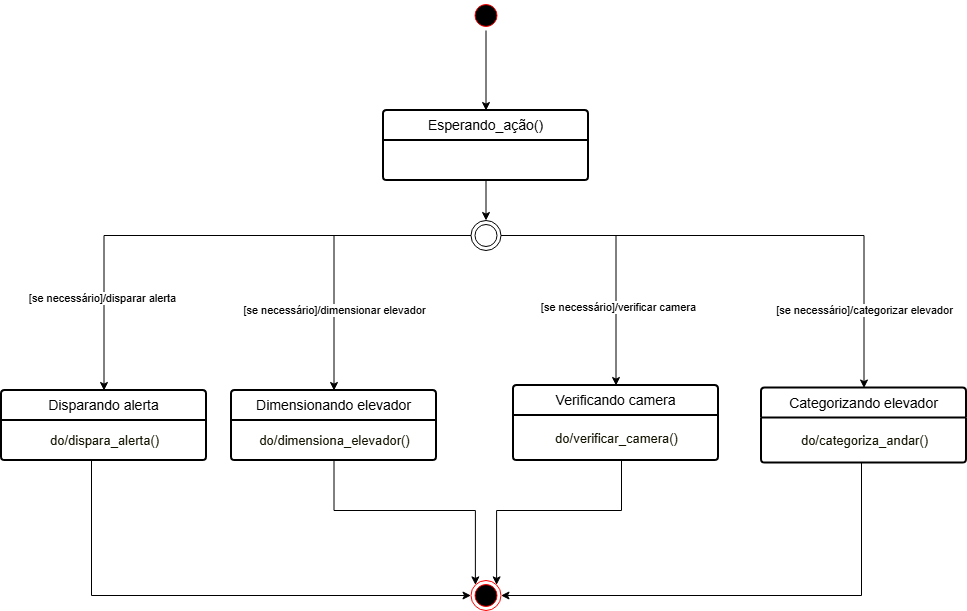

The diagram above was exported from draw.io. Its source (the exported page's mxGraphModel, read from the mxfile embedded in the PNG):
<mxGraphModel dx="1665" dy="777" grid="1" gridSize="10" guides="1" tooltips="1" connect="1" arrows="1" fold="1" page="1" pageScale="1" pageWidth="827" pageHeight="1169" math="0" shadow="0">
  <root>
    <mxCell id="0" />
    <mxCell id="1" parent="0" />
    <mxCell id="52gb4xW0jZgqsH69EW8g-35" style="edgeStyle=orthogonalEdgeStyle;rounded=0;orthogonalLoop=1;jettySize=auto;html=1;entryX=0.5;entryY=0;entryDx=0;entryDy=0;" edge="1" parent="1" source="52gb4xW0jZgqsH69EW8g-2" target="52gb4xW0jZgqsH69EW8g-32">
      <mxGeometry relative="1" as="geometry" />
    </mxCell>
    <mxCell id="52gb4xW0jZgqsH69EW8g-2" value="" style="ellipse;html=1;shape=startState;fillColor=#000000;strokeColor=#ff0000;" vertex="1" parent="1">
      <mxGeometry x="579.5" y="260" width="30" height="30" as="geometry" />
    </mxCell>
    <mxCell id="52gb4xW0jZgqsH69EW8g-5" value="Dimensionando elevador" style="swimlane;childLayout=stackLayout;horizontal=1;startSize=30;horizontalStack=0;rounded=1;fontSize=14;fontStyle=0;strokeWidth=2;resizeParent=0;resizeLast=1;shadow=0;dashed=0;align=center;arcSize=4;whiteSpace=wrap;html=1;" vertex="1" parent="1">
      <mxGeometry x="340" y="650" width="205" height="70" as="geometry">
        <mxRectangle x="85" y="200" width="140" height="50" as="alternateBounds" />
      </mxGeometry>
    </mxCell>
    <mxCell id="52gb4xW0jZgqsH69EW8g-6" value="&lt;div&gt;&lt;font style=&quot;font-size: 13px;&quot;&gt;&lt;span style=&quot;background-color: rgb(255, 255, 255); color: rgb(19, 19, 0);&quot;&gt;do/dimensiona_elevador()&lt;/span&gt;&lt;/font&gt;&lt;/div&gt;" style="text;html=1;align=center;verticalAlign=middle;resizable=0;points=[];autosize=1;strokeColor=none;fillColor=none;" vertex="1" parent="52gb4xW0jZgqsH69EW8g-5">
      <mxGeometry y="30" width="205" height="40" as="geometry" />
    </mxCell>
    <mxCell id="52gb4xW0jZgqsH69EW8g-7" value="Disparando alerta" style="swimlane;childLayout=stackLayout;horizontal=1;startSize=30;horizontalStack=0;rounded=1;fontSize=14;fontStyle=0;strokeWidth=2;resizeParent=0;resizeLast=1;shadow=0;dashed=0;align=center;arcSize=4;whiteSpace=wrap;html=1;" vertex="1" parent="1">
      <mxGeometry x="110" y="650" width="205" height="70" as="geometry">
        <mxRectangle x="85" y="200" width="140" height="50" as="alternateBounds" />
      </mxGeometry>
    </mxCell>
    <mxCell id="52gb4xW0jZgqsH69EW8g-8" value="&lt;div&gt;&lt;font style=&quot;font-size: 13px;&quot;&gt;&lt;span style=&quot;background-color: rgb(255, 255, 255); color: rgb(19, 19, 0);&quot;&gt;do/dispara_alerta()&lt;/span&gt;&lt;/font&gt;&lt;/div&gt;" style="text;html=1;align=center;verticalAlign=middle;resizable=0;points=[];autosize=1;strokeColor=none;fillColor=none;" vertex="1" parent="52gb4xW0jZgqsH69EW8g-7">
      <mxGeometry y="30" width="205" height="40" as="geometry" />
    </mxCell>
    <mxCell id="52gb4xW0jZgqsH69EW8g-9" value="Categorizando elevador" style="swimlane;childLayout=stackLayout;horizontal=1;startSize=30;horizontalStack=0;rounded=1;fontSize=14;fontStyle=0;strokeWidth=2;resizeParent=0;resizeLast=1;shadow=0;dashed=0;align=center;arcSize=4;whiteSpace=wrap;html=1;" vertex="1" parent="1">
      <mxGeometry x="870" y="647.5" width="205" height="75" as="geometry">
        <mxRectangle x="85" y="200" width="140" height="50" as="alternateBounds" />
      </mxGeometry>
    </mxCell>
    <mxCell id="52gb4xW0jZgqsH69EW8g-10" value="&lt;div&gt;&lt;font style=&quot;font-size: 13px;&quot;&gt;&lt;span style=&quot;background-color: rgb(255, 255, 255); color: rgb(19, 19, 0);&quot;&gt;do/categoriza_andar()&lt;/span&gt;&lt;/font&gt;&lt;/div&gt;" style="text;html=1;align=center;verticalAlign=middle;resizable=0;points=[];autosize=1;strokeColor=none;fillColor=none;" vertex="1" parent="52gb4xW0jZgqsH69EW8g-9">
      <mxGeometry y="30" width="205" height="45" as="geometry" />
    </mxCell>
    <mxCell id="52gb4xW0jZgqsH69EW8g-11" value="[se necessário]/dimensionar elevador" style="edgeStyle=orthogonalEdgeStyle;rounded=0;orthogonalLoop=1;jettySize=auto;html=1;" edge="1" parent="1" source="52gb4xW0jZgqsH69EW8g-14" target="52gb4xW0jZgqsH69EW8g-5">
      <mxGeometry x="0.4521" relative="1" as="geometry">
        <mxPoint as="offset" />
      </mxGeometry>
    </mxCell>
    <mxCell id="52gb4xW0jZgqsH69EW8g-12" value="[se necessário]/disparar alerta" style="edgeStyle=orthogonalEdgeStyle;rounded=0;orthogonalLoop=1;jettySize=auto;html=1;entryX=0.5;entryY=0;entryDx=0;entryDy=0;" edge="1" parent="1" source="52gb4xW0jZgqsH69EW8g-14" target="52gb4xW0jZgqsH69EW8g-7">
      <mxGeometry x="0.646" y="-2" relative="1" as="geometry">
        <mxPoint as="offset" />
      </mxGeometry>
    </mxCell>
    <mxCell id="52gb4xW0jZgqsH69EW8g-13" value="[se necessário]/categorizar elevador" style="edgeStyle=orthogonalEdgeStyle;rounded=0;orthogonalLoop=1;jettySize=auto;html=1;entryX=0.5;entryY=0;entryDx=0;entryDy=0;" edge="1" parent="1" source="52gb4xW0jZgqsH69EW8g-14" target="52gb4xW0jZgqsH69EW8g-9">
      <mxGeometry x="0.6993" relative="1" as="geometry">
        <mxPoint as="offset" />
      </mxGeometry>
    </mxCell>
    <mxCell id="52gb4xW0jZgqsH69EW8g-30" style="edgeStyle=orthogonalEdgeStyle;rounded=0;orthogonalLoop=1;jettySize=auto;html=1;" edge="1" parent="1" source="52gb4xW0jZgqsH69EW8g-14" target="52gb4xW0jZgqsH69EW8g-21">
      <mxGeometry relative="1" as="geometry" />
    </mxCell>
    <mxCell id="52gb4xW0jZgqsH69EW8g-31" value="[se necessário]/verificar camera" style="edgeLabel;html=1;align=center;verticalAlign=middle;resizable=0;points=[];" vertex="1" connectable="0" parent="52gb4xW0jZgqsH69EW8g-30">
      <mxGeometry x="0.4038" y="2" relative="1" as="geometry">
        <mxPoint as="offset" />
      </mxGeometry>
    </mxCell>
    <mxCell id="52gb4xW0jZgqsH69EW8g-14" value="" style="ellipse;html=1;shape=endState;fillColor=none;strokeColor=default;" vertex="1" parent="1">
      <mxGeometry x="579.5" y="480" width="30" height="30" as="geometry" />
    </mxCell>
    <mxCell id="52gb4xW0jZgqsH69EW8g-15" value="" style="ellipse;html=1;shape=endState;fillColor=#000000;strokeColor=#ff0000;" vertex="1" parent="1">
      <mxGeometry x="579.5" y="840" width="30" height="30" as="geometry" />
    </mxCell>
    <mxCell id="52gb4xW0jZgqsH69EW8g-17" style="edgeStyle=orthogonalEdgeStyle;rounded=0;orthogonalLoop=1;jettySize=auto;html=1;entryX=1;entryY=0.5;entryDx=0;entryDy=0;" edge="1" parent="1" source="52gb4xW0jZgqsH69EW8g-10" target="52gb4xW0jZgqsH69EW8g-15">
      <mxGeometry relative="1" as="geometry">
        <Array as="points">
          <mxPoint x="970" y="855" />
        </Array>
      </mxGeometry>
    </mxCell>
    <mxCell id="52gb4xW0jZgqsH69EW8g-18" style="edgeStyle=orthogonalEdgeStyle;rounded=0;orthogonalLoop=1;jettySize=auto;html=1;entryX=0;entryY=0.5;entryDx=0;entryDy=0;" edge="1" parent="1" source="52gb4xW0jZgqsH69EW8g-8" target="52gb4xW0jZgqsH69EW8g-15">
      <mxGeometry relative="1" as="geometry">
        <Array as="points">
          <mxPoint x="200" y="855" />
        </Array>
      </mxGeometry>
    </mxCell>
    <mxCell id="52gb4xW0jZgqsH69EW8g-21" value="Verificando camera" style="swimlane;childLayout=stackLayout;horizontal=1;startSize=30;horizontalStack=0;rounded=1;fontSize=14;fontStyle=0;strokeWidth=2;resizeParent=0;resizeLast=1;shadow=0;dashed=0;align=center;arcSize=4;whiteSpace=wrap;html=1;" vertex="1" parent="1">
      <mxGeometry x="622" y="645" width="205" height="75" as="geometry">
        <mxRectangle x="85" y="200" width="140" height="50" as="alternateBounds" />
      </mxGeometry>
    </mxCell>
    <mxCell id="52gb4xW0jZgqsH69EW8g-22" value="&lt;div&gt;&lt;font style=&quot;font-size: 13px;&quot;&gt;&lt;span style=&quot;background-color: rgb(255, 255, 255); color: rgb(19, 19, 0);&quot;&gt;do/verificar_camera()&lt;/span&gt;&lt;/font&gt;&lt;/div&gt;" style="text;html=1;align=center;verticalAlign=middle;resizable=0;points=[];autosize=1;strokeColor=none;fillColor=none;" vertex="1" parent="52gb4xW0jZgqsH69EW8g-21">
      <mxGeometry y="30" width="205" height="45" as="geometry" />
    </mxCell>
    <mxCell id="52gb4xW0jZgqsH69EW8g-28" style="edgeStyle=orthogonalEdgeStyle;rounded=0;orthogonalLoop=1;jettySize=auto;html=1;entryX=1;entryY=0;entryDx=0;entryDy=0;" edge="1" parent="1" source="52gb4xW0jZgqsH69EW8g-22" target="52gb4xW0jZgqsH69EW8g-15">
      <mxGeometry relative="1" as="geometry">
        <Array as="points">
          <mxPoint x="730" y="770" />
          <mxPoint x="605" y="770" />
        </Array>
      </mxGeometry>
    </mxCell>
    <mxCell id="52gb4xW0jZgqsH69EW8g-29" style="edgeStyle=orthogonalEdgeStyle;rounded=0;orthogonalLoop=1;jettySize=auto;html=1;entryX=0;entryY=0;entryDx=0;entryDy=0;" edge="1" parent="1" source="52gb4xW0jZgqsH69EW8g-6" target="52gb4xW0jZgqsH69EW8g-15">
      <mxGeometry relative="1" as="geometry">
        <Array as="points">
          <mxPoint x="443" y="770" />
          <mxPoint x="584" y="770" />
        </Array>
      </mxGeometry>
    </mxCell>
    <mxCell id="52gb4xW0jZgqsH69EW8g-34" style="edgeStyle=orthogonalEdgeStyle;rounded=0;orthogonalLoop=1;jettySize=auto;html=1;entryX=0.5;entryY=0;entryDx=0;entryDy=0;" edge="1" parent="1" source="52gb4xW0jZgqsH69EW8g-32" target="52gb4xW0jZgqsH69EW8g-14">
      <mxGeometry relative="1" as="geometry" />
    </mxCell>
    <mxCell id="52gb4xW0jZgqsH69EW8g-32" value="Esperando_ação()" style="swimlane;childLayout=stackLayout;horizontal=1;startSize=30;horizontalStack=0;rounded=1;fontSize=14;fontStyle=0;strokeWidth=2;resizeParent=0;resizeLast=1;shadow=0;dashed=0;align=center;arcSize=4;whiteSpace=wrap;html=1;" vertex="1" parent="1">
      <mxGeometry x="492" y="370" width="205" height="70" as="geometry">
        <mxRectangle x="85" y="200" width="140" height="50" as="alternateBounds" />
      </mxGeometry>
    </mxCell>
  </root>
</mxGraphModel>